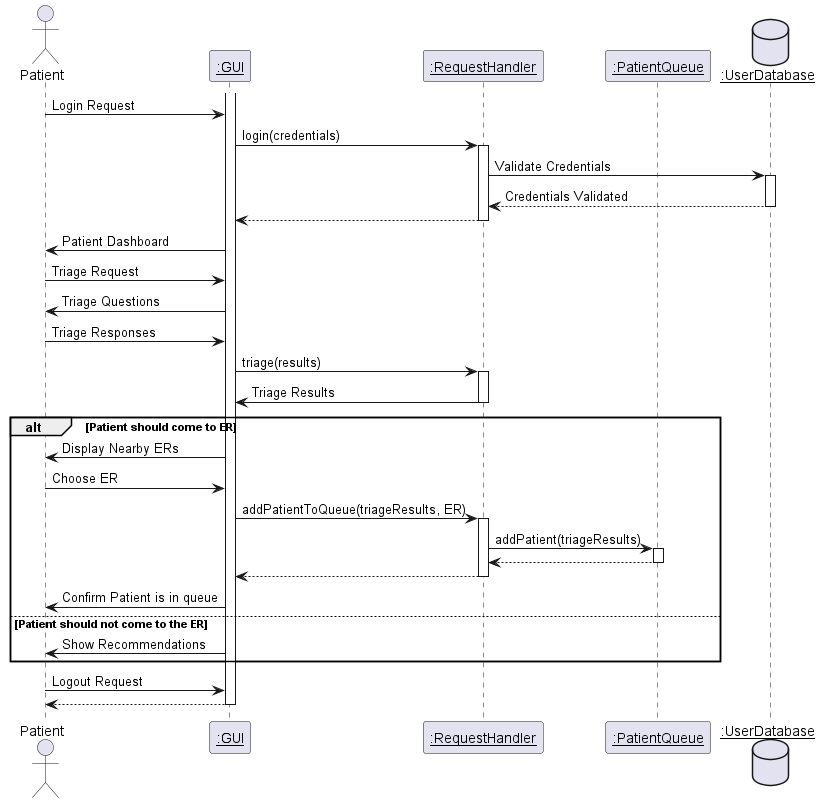

The diagram above was rendered by PlantUML. Its source (embedded in the PNG):
@startuml plantuml
actor Patient as p
participant "__:GUI__" as g
participant "__:RequestHandler__" as h
participant "__:PatientQueue__" as q
database "__:UserDatabase__" as d

activate g

p -> g : Login Request

g -> h : login(credentials)
activate h

h -> d : Validate Credentials
activate d
h <-- d : Credentials Validated
deactivate d

g <-- h
deactivate h

p <- g : Patient Dashboard
p -> g : Triage Request
p <- g : Triage Questions
p -> g : Triage Responses
g -> h : triage(results)
activate h

g <- h : Triage Results
deactivate h

alt Patient should come to ER

    p <- g : Display Nearby ERs
    p -> g : Choose ER
    g -> h : addPatientToQueue(triageResults, ER)
    activate h

    h -> q : addPatient(triageResults)
    activate q
    h <-- q
    deactivate q

    g <-- h
    deactivate h

    p <- g : Confirm Patient is in queue
else Patient should not come to the ER
    p <- g : Show Recommendations
end

p -> g : Logout Request
p <-- g
deactivate g

@enduml